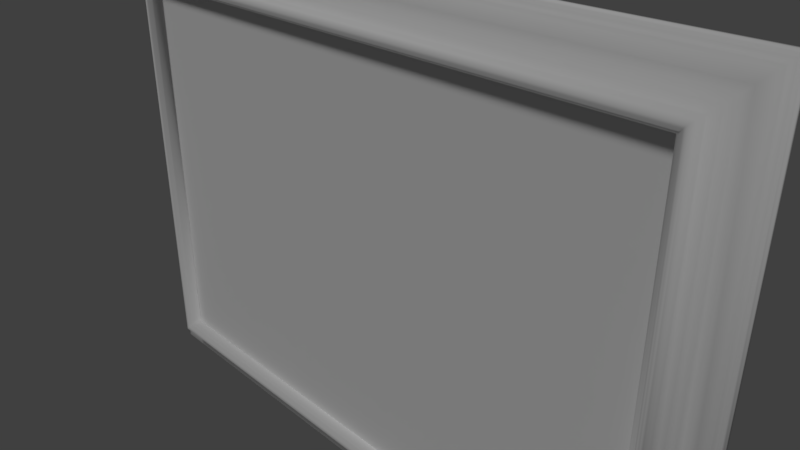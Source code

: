 # Source: gold_frame_rounded.blend  (saved by Blender 2.77.0; exported with 4.5.12 LTS)
import bpy
from mathutils import Matrix  # noqa: F401  (used for matrix-valued properties, if any)

bpy.ops.wm.read_factory_settings(use_empty=True)
scene = bpy.context.scene
scene.name = 'Scene'

# ---- collections
col_collection_1 = bpy.data.collections.new('Collection 1'); scene.collection.children.link(col_collection_1)

# ---- images (referenced by path relative to the original .blend; pixels are not part of the script)
import os
ASSET_DIR = os.environ.get("B2B_ASSET_DIR", "")  # directory of the original .blend (textures are referenced by path, not embedded)
HERE = os.path.dirname(os.path.abspath(__file__))  # packed textures are extracted next to this script under _unpacked/

def load_image(name, relpath, width, height, colorspace="sRGB"):
    """Load a texture the original file referenced (path relative to the .blend, or extracted next to this script)."""
    p = next((c for c in (os.path.join(HERE, relpath), os.path.join(ASSET_DIR, relpath)) if relpath and os.path.exists(c)), "")
    if p:
        img = bpy.data.images.load(p, check_existing=True)
        img.name = name
    else:  # same state as the original file: an image datablock whose file is absent (Cycles renders it pink)
        img = bpy.data.images.new(name, width, height)
        img.source = "FILE"
        img.filepath = "//" + (relpath or name)
    img.colorspace_settings.name = colorspace
    return img
img_marble_pattern_gold_png = load_image('Marble_pattern_Gold.png', 'Marble_pattern_Gold.png', 1024, 1024, 'sRGB')

# ---- materials (node trees are filled in below, after node groups)
mat_mirror = bpy.data.materials.new('Mirror')
mat_mirror.alpha_threshold = 0.0
mat_mirror.use_transparent_shadow = False
mat_mirror.preview_render_type = 'FLAT'
mat_mirror.roughness = 0.5
mat_picture = bpy.data.materials.new('Picture')
mat_picture.alpha_threshold = 0.0
mat_picture.use_transparent_shadow = False
mat_picture.preview_render_type = 'FLAT'
mat_picture.roughness = 0.5
mat_frame_mat = bpy.data.materials.new('Frame Mat')
mat_frame_mat.alpha_threshold = 0.0
mat_frame_mat.use_transparent_shadow = False
mat_frame_mat.roughness = 0.5
mat_frame_mat.specular_intensity = 0.8

# ---- material node trees

# ---- world
world_world = bpy.data.worlds.new('World'); scene.world = world_world
world_world.color = (0.05088, 0.05088, 0.05088)
world_world.use_sun_shadow = False
world_world.sun_shadow_jitter_overblur = 0.0
world_world.cycles.sampling_method = 'MANUAL'

# ---- cameras
cam_camera = bpy.data.cameras.new('Camera')
cam_camera.clip_end = 100.0
cam_camera.lens = 35.0
cam_camera.sensor_width = 32.0
cam_camera.sensor_height = 18.0
cam_camera.ortho_scale = 7.314
cam_camera.dof.focus_distance = 0.0
cam_camera.dof.aperture_fstop = 128.0

# ---- lights
light_sun = bpy.data.lights.new('Sun', 'SUN')
light_sun.transmission_factor = 0.0
light_sun.angle = 0.1993
light_sun.energy = 1.1
light_sun.shadow_buffer_clip_start = 0.5
light_sun.shadow_soft_size = 0.1
light_sun.shadow_cascade_max_distance = 1000.0

# ---- meshes
me_plane_001 = bpy.data.meshes.new('Plane.001')
me_plane_001.from_pydata([(-1.0, -1.0, 0.0), (1.0, -1.0, 0.0), (-1.0, 1.0, 0.0), (1.0, 1.0, 0.0)], [], [(0, 1, 3, 2)])
_uv = me_plane_001.uv_layers.new(name='UVMap')
_uv.uv.foreach_set('vector', [0.0, 0.0, 1.0, 0.0, 1.0, 1.0, 0.0, 1.0])
me_plane_001.materials.append(mat_mirror)
me_plane_001.use_remesh_preserve_volume = False
me_plane_001.use_remesh_preserve_attributes = False
me_plane_001.use_mirror_vertex_groups = False
me_plane_001.update()
me_plane = bpy.data.meshes.new('Plane')
me_plane.from_pydata([(-1.0, -1.0, 0.0), (1.0, -1.0, 0.0), (-1.0, 1.0, 0.0), (1.0, 1.0, 0.0)], [], [(0, 1, 3, 2)])
_uv = me_plane.uv_layers.new(name='UVMap')
_uv.uv.foreach_set('vector', [0.0, 0.0, 1.0, 0.0, 1.0, 1.0, 0.0, 1.0])
me_plane.materials.append(mat_picture)
me_plane.use_remesh_preserve_volume = False
me_plane.use_remesh_preserve_attributes = False
me_plane.use_mirror_vertex_groups = False
me_plane.update()
me_cube_002 = bpy.data.meshes.new('Cube.002')
me_cube_002.from_pydata([(-4.877, -0.08016, 3.555), (-4.337, -0.4222, 3.016), (-4.58, -0.1897, 3.258), (-4.849, -0.09633, 3.527), (4.961, -0.01061, 3.639), (4.96, 0.02868, 3.639), (-4.492, -0.2441, 3.171), (-4.668, -0.146, 3.346), (-4.403, -0.3312, 3.081), (-4.372, -0.3973, 3.05), (-4.306, -0.4321, 2.984), (-4.275, -0.4215, 2.953), (-4.96, 0.02868, 3.639), (-4.96, -0.01061, 3.639), (-4.933, -0.0338, 3.611), (-4.225, -0.3833, 2.903), (-4.905, -0.04996, 3.583), (-4.201, -0.3796, 2.88), (-4.821, -0.1265, 3.499), (-4.201, 0.02868, 2.88), (4.201, 0.02868, 2.88), (4.877, -0.08016, 3.555), (4.372, -0.3973, 3.05), (4.905, -0.04996, 3.583), (4.933, -0.0338, 3.611), (4.275, -0.4215, 2.953), (4.306, -0.4321, 2.984), (4.403, -0.3312, 3.081), (4.668, -0.146, 3.346), (4.492, -0.2441, 3.171), (4.201, -0.3796, 2.88), (4.849, -0.09633, 3.527), (4.58, -0.1897, 3.258), (4.225, -0.3833, 2.903), (4.337, -0.4222, 3.016), (4.821, -0.1265, 3.499), (-4.877, -0.08016, -3.555), (-4.337, -0.4222, -3.016), (-4.58, -0.1897, -3.258), (-4.849, -0.09633, -3.527), (4.961, -0.01061, -3.639), (4.96, 0.02868, -3.639), (-4.492, -0.2441, -3.171), (-4.668, -0.146, -3.346), (-4.403, -0.3312, -3.081), (-4.372, -0.3973, -3.05), (-4.306, -0.4321, -2.984), (-4.275, -0.4215, -2.953), (-4.96, 0.02868, -3.639), (-4.96, -0.01061, -3.639), (-4.933, -0.0338, -3.611), (-4.225, -0.3833, -2.903), (-4.905, -0.04996, -3.583), (-4.201, -0.3796, -2.88), (-4.821, -0.1265, -3.499), (-4.201, 0.02868, -2.88), (4.201, 0.02868, -2.88), (4.877, -0.08016, -3.555), (4.372, -0.3973, -3.05), (4.905, -0.04996, -3.583), (4.933, -0.0338, -3.611), (4.275, -0.4215, -2.953), (4.306, -0.4321, -2.984), (4.403, -0.3312, -3.081), (4.668, -0.146, -3.346), (4.492, -0.2441, -3.171), (4.201, -0.3796, -2.88), (4.849, -0.09633, -3.527), (4.58, -0.1897, -3.258), (4.225, -0.3833, -2.903), (4.337, -0.4222, -3.016), (4.821, -0.1265, -3.499)], [], [(15, 17, 30, 33), (4, 5, 12, 13), (17, 19, 20, 30), (11, 15, 33, 25), (35, 31, 3, 18), (21, 23, 16, 0), (32, 28, 7, 2), (29, 32, 2, 6), (25, 26, 10, 11), (22, 27, 8, 9), (31, 21, 0, 3), (23, 24, 14, 16), (26, 34, 1, 10), (27, 29, 6, 8), (24, 4, 13, 14), (34, 22, 9, 1), (28, 35, 18, 7), (55, 56, 41, 48), (51, 69, 66, 53), (40, 49, 48, 41), (53, 66, 56, 55), (47, 61, 69, 51), (71, 54, 39, 67), (57, 36, 52, 59), (68, 38, 43, 64), (65, 42, 38, 68), (61, 47, 46, 62), (58, 45, 44, 63), (67, 39, 36, 57), (59, 52, 50, 60), (62, 46, 37, 70), (63, 44, 42, 65), (60, 50, 49, 40), (70, 37, 45, 58), (64, 43, 54, 71), (20, 56, 66, 30), (30, 66, 69, 33), (33, 69, 61, 25), (25, 61, 62, 26), (26, 62, 70, 34), (34, 70, 58, 22), (22, 58, 63, 27), (27, 63, 65, 29), (29, 65, 68, 32), (32, 68, 64, 28), (28, 64, 71, 35), (35, 71, 67, 31), (31, 67, 57, 21), (21, 57, 59, 23), (23, 59, 60, 24), (24, 60, 40, 4), (4, 40, 41, 5), (10, 46, 47, 11), (11, 47, 51, 15), (15, 51, 53, 17), (17, 53, 55, 19), (12, 5, 41, 56, 20, 19, 55, 48), (12, 48, 49, 13), (13, 49, 50, 14), (14, 50, 52, 16), (16, 52, 36, 0), (0, 36, 39, 3), (3, 39, 54, 18), (18, 54, 43, 7), (7, 43, 38, 2), (2, 38, 42, 6), (6, 42, 44, 8), (8, 44, 45, 9), (9, 45, 37, 1), (1, 37, 46, 10)])
me_cube_002.polygons.foreach_set('use_smooth', [True] * 70)
_uv = me_cube_002.uv_layers.new(name='UVMap')
_uv.uv.foreach_set('vector', [4.523, -6.558, 4.512, -6.545, 0.6094, -6.545, 0.5984, -6.558, 5.065, 7.59, 5.065, 7.613, 0.4572, 7.613, 0.4572, 7.59, 0.6602, -2.865, 0.6602, -3.101, 4.563, -3.101, 4.563, -2.865, 4.631, -1.877, 4.608, -1.851, 0.6832, -1.851, 0.6602, -1.877, 5.151, -1.791, 5.164, -1.771, 0.6602, -1.771, 0.6732, -1.791, 5.203, -1.831, 5.216, -1.811, 0.6602, -1.811, 0.6732, -1.831, 0.4185, -3.246, 0.4593, -3.191, -3.876, -3.191, -3.836, -3.246, 0.3777, -3.301, 0.4185, -3.246, -3.836, -3.246, -3.795, -3.301, 0.5754, -6.584, 0.5608, -6.601, 4.56, -6.601, 4.546, -6.584, 4.735, -1.918, 4.75, -1.877, 0.6602, -1.877, 0.6748, -1.918, 4.955, 7.899, 4.968, 7.916, 0.4386, 7.916, 0.4516, 7.899, -3.921, -3.066, -3.934, -3.083, 0.6472, -3.083, 0.6342, -3.066, 0.5608, -6.601, 0.5463, -6.62, 4.575, -6.62, 4.56, -6.601, 0.3363, -3.359, 0.3777, -3.301, -3.795, -3.301, -3.753, -3.359, -3.934, -3.083, -3.947, -3.101, 0.6602, -3.101, 0.6472, -3.083, 0.5463, -6.62, 0.5303, -6.642, 4.591, -6.642, 4.575, -6.62, 0.4593, -3.191, 0.5303, -3.101, -3.947, -3.101, -3.876, -3.191, -4.051, 5.698, -0.1482, 5.698, 0.2044, 6.143, -4.403, 6.143, 4.523, -3.187, 0.5984, -3.187, 0.6094, -3.201, 4.512, -3.201, 5.268, -1.934, 0.6602, -1.934, 0.6602, -1.957, 5.268, -1.957, 0.6602, -2.865, 4.563, -2.865, 4.563, -2.628, 0.6602, -2.628, 4.546, -3.156, 0.5754, -3.156, 0.5984, -3.187, 4.523, -3.187, 5.151, -1.791, 0.6732, -1.791, 0.6602, -1.811, 5.164, -1.811, 5.203, -1.831, 0.6732, -1.831, 0.6602, -1.851, 5.216, -1.851, 0.4185, -7.029, -3.836, -7.029, -3.876, -7.076, 0.4593, -7.076, 0.3777, -6.982, -3.795, -6.982, -3.836, -7.029, 0.4185, -7.029, 0.5754, -3.156, 4.546, -3.156, 4.56, -3.137, 0.5608, -3.137, 4.777, 1.259, 0.7161, 1.259, 0.7015, 1.218, 4.791, 1.218, 5.177, 1.274, 0.6732, 1.274, 0.6602, 1.259, 5.19, 1.259, -3.921, 1.094, 0.6342, 1.094, 0.6472, 1.109, -3.934, 1.109, 0.5608, -3.137, 4.56, -3.137, 4.575, -3.119, 0.5463, -3.119, 4.791, 1.218, 0.7015, 1.218, 0.6602, 1.16, 4.833, 1.16, 5.255, -1.918, 0.6732, -1.918, 0.6602, -1.934, 5.268, -1.934, 0.5463, -3.119, 4.575, -3.119, 4.591, -3.101, 0.5303, -3.101, 0.4593, -7.076, -3.876, -7.076, -3.947, -7.163, 0.5303, -7.163, 3.335, -2.391, 0.6602, -2.391, 0.6602, -2.628, 3.335, -2.628, 0.6094, -6.545, 0.6094, -3.201, 0.5984, -3.187, 0.5984, -6.558, 0.5984, -6.558, 0.5984, -3.187, 0.5754, -3.156, 0.5754, -6.584, 0.5754, -6.584, 0.5754, -3.156, 0.5608, -3.137, 0.5608, -6.601, 0.5608, -6.601, 0.5608, -3.137, 0.5463, -3.119, 0.5463, -6.62, 0.5463, -6.62, 0.5463, -3.119, 0.5303, -3.101, 0.5303, -6.642, 0.7161, -2.155, 3.549, -2.155, 3.564, -2.114, 0.7015, -2.114, 0.7015, -2.114, 3.564, -2.114, 3.605, -2.056, 0.6602, -2.056, 0.3777, -3.301, 0.3777, -6.982, 0.4185, -7.029, 0.4185, -3.246, 0.4185, -3.246, 0.4185, -7.029, 0.4593, -7.076, 0.4593, -3.191, 0.4593, -3.191, 0.4593, -7.076, 0.5303, -7.163, 0.5303, -3.101, 3.923, -1.666, 0.6732, -1.666, 0.6602, -1.686, 3.936, -1.686, 5.177, 5.369, 5.177, 1.274, 5.19, 1.259, 5.19, 5.386, 3.975, -1.706, 0.6732, -1.706, 0.6602, -1.726, 3.988, -1.726, -3.921, -3.066, -3.921, 1.094, -3.934, 1.109, -3.934, -3.083, -3.934, -3.083, -3.934, 1.109, -3.947, 1.124, -3.947, -3.101, 4.04, -1.726, 0.6602, -1.726, 0.6602, -1.748, 4.04, -1.748, 4.56, -6.601, 4.56, -3.137, 4.546, -3.156, 4.546, -6.584, 4.546, -6.584, 4.546, -3.156, 4.523, -3.187, 4.523, -6.558, 4.523, -6.558, 4.523, -3.187, 4.512, -3.201, 4.512, -6.545, 3.335, -2.155, 0.6602, -2.155, 0.6602, -2.391, 3.335, -2.391, -4.403, 1.88, 0.2044, 1.88, 0.2044, 6.143, -0.1482, 5.698, -0.1482, 2.325, -4.051, 2.325, -4.051, 5.698, -4.403, 6.143, 4.04, -1.748, 0.6602, -1.748, 0.6602, -1.771, 4.04, -1.771, 0.6602, -3.101, 0.6602, 1.124, 0.6472, 1.109, 0.6472, -3.083, 0.6472, -3.083, 0.6472, 1.109, 0.6342, 1.094, 0.6342, -3.066, 0.6602, -1.706, 3.988, -1.706, 3.975, -1.686, 0.6732, -1.686, 0.6602, 5.386, 0.6602, 1.259, 0.6732, 1.274, 0.6732, 5.369, 3.936, -1.646, 0.6602, -1.646, 0.6732, -1.666, 3.923, -1.666, -3.947, -3.101, -3.947, -7.163, -3.876, -7.076, -3.876, -3.191, -3.876, -3.191, -3.876, -7.076, -3.836, -7.029, -3.836, -3.246, -3.836, -3.246, -3.836, -7.029, -3.795, -6.982, -3.795, -3.301, 3.605, -1.957, 0.6602, -1.957, 0.7015, -2.015, 3.564, -2.015, 3.564, -2.015, 0.7015, -2.015, 0.7161, -2.056, 3.549, -2.056, 4.591, -6.642, 4.591, -3.101, 4.575, -3.119, 4.575, -6.62, 4.575, -6.62, 4.575, -3.119, 4.56, -3.137, 4.56, -6.601])
me_cube_002.materials.append(mat_frame_mat)
me_cube_002.use_remesh_preserve_volume = False
me_cube_002.use_remesh_preserve_attributes = False
me_cube_002.use_mirror_vertex_groups = False
me_cube_002.update()

# ---- objects
ob_mirror = bpy.data.objects.new('Mirror', me_plane_001)
ob_sun = bpy.data.objects.new('Sun', light_sun)
ob_picture = bpy.data.objects.new('Picture', me_plane)
ob_cube_001 = bpy.data.objects.new('Cube.001', me_cube_002)
ob_camera = bpy.data.objects.new('Camera', cam_camera)

# ---- transforms, parenting, visibility, modifiers, constraints
ob_mirror.location = (0.0, -0.1858, 0.0)
ob_mirror.rotation_euler = (1.571, -0.0, 0.0)
ob_mirror.scale = (4.229, 2.913, 2.913)
ob_mirror.lineart.crease_threshold = 0.0
ob_sun.location = (0.00595, -22.95, 5.467)
ob_sun.rotation_euler = (0.5658, -0.0, 0.0)
ob_sun.lineart.crease_threshold = 0.0
ob_picture.location = (0.0, -0.2264, 0.0)
ob_picture.rotation_euler = (1.571, -0.0, 0.0)
ob_picture.scale = (4.229, 2.913, 2.913)
ob_picture.lineart.crease_threshold = 0.0
ob_cube_001.location = (0.0, 0.0, 0.0)
ob_cube_001.lock_rotations_4d = False
ob_cube_001.empty_display_type = 'ARROWS'
ob_cube_001.lineart.crease_threshold = 0.0
ob_camera.location = (7.481, -6.508, 5.344)
ob_camera.rotation_euler = (1.109, 0.0, 0.8149)
ob_camera.lock_rotations_4d = False
ob_camera.empty_display_type = 'ARROWS'
ob_camera.color = (0.0, 0.0, 0.0, 0.0)
ob_camera.display_type = 'WIRE'
ob_camera.lineart.crease_threshold = 0.0

# ---- collection membership
col_collection_1.objects.link(ob_mirror)
col_collection_1.objects.link(ob_sun)
col_collection_1.objects.link(ob_picture)
col_collection_1.objects.link(ob_cube_001)
col_collection_1.objects.link(ob_camera)

# ---- scene / render settings (as saved in the file)
scene.camera = ob_camera
scene.frame_start = 1; scene.frame_end = 250; scene.frame_set(1)
scene.render.engine = 'BLENDER_EEVEE_NEXT'
scene.render.resolution_percentage = 50
scene.render.dither_intensity = 0.0
scene.cycles.use_denoising = False
scene.cycles.samples = 128
scene.cycles.sampling_pattern = 'TABULATED_SOBOL'
scene.cycles.light_sampling_threshold = 0.0
scene.cycles.use_adaptive_sampling = False
scene.cycles.use_light_tree = False
scene.cycles.blur_glossy = 0.0
scene.cycles.sample_clamp_indirect = 0.0
scene.view_settings.view_transform = 'Standard'
bpy.context.view_layer.update()
